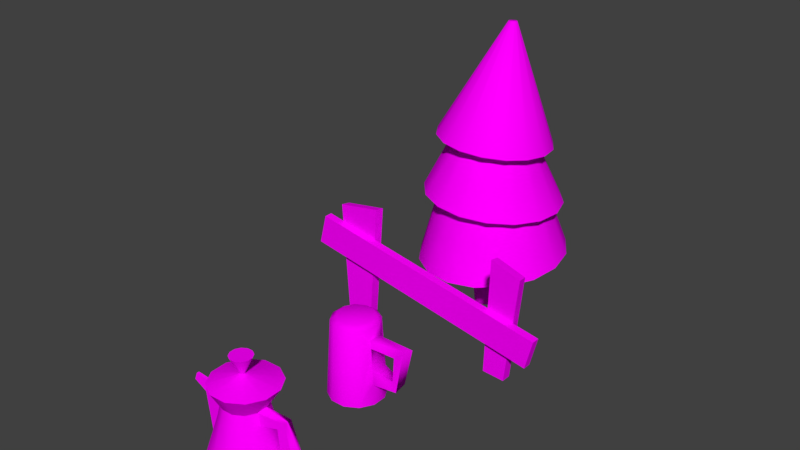 # Source: WifeCarryAssets.blend  (saved by Blender 2.78.0; exported with 4.5.12 LTS)
import bpy
from mathutils import Matrix  # noqa: F401  (used for matrix-valued properties, if any)

bpy.ops.wm.read_factory_settings(use_empty=True)
scene = bpy.context.scene
scene.name = 'Scene'

# ---- collections
col_collection_1 = bpy.data.collections.new('Collection 1'); scene.collection.children.link(col_collection_1)

# ---- images (referenced by path relative to the original .blend; pixels are not part of the script)
import os
ASSET_DIR = os.environ.get("B2B_ASSET_DIR", "")  # directory of the original .blend (textures are referenced by path, not embedded)
HERE = os.path.dirname(os.path.abspath(__file__))  # packed textures are extracted next to this script under _unpacked/

def load_image(name, relpath, width, height, colorspace="sRGB"):
    """Load a texture the original file referenced (path relative to the .blend, or extracted next to this script)."""
    p = next((c for c in (os.path.join(HERE, relpath), os.path.join(ASSET_DIR, relpath)) if relpath and os.path.exists(c)), "")
    if p:
        img = bpy.data.images.load(p, check_existing=True)
        img.name = name
    else:  # same state as the original file: an image datablock whose file is absent (Cycles renders it pink)
        img = bpy.data.images.new(name, width, height)
        img.source = "FILE"
        img.filepath = "//" + (relpath or name)
    img.colorspace_settings.name = colorspace
    return img
img_wifecarry_assets_diffuse = load_image('WifeCarry_assets_diffuse', 'WifeCarry_assets_diffuse3.png', 1024, 1024, 'sRGB')

# ---- materials (node trees are filled in below, after node groups)
mat_material_002 = bpy.data.materials.new('Material.002')
mat_material_002.alpha_threshold = 0.0
mat_material_002.roughness = 0.5
mat_material_003 = bpy.data.materials.new('Material.003')
mat_material_003.alpha_threshold = 0.0
mat_material_003.roughness = 0.5
mat_material_001 = bpy.data.materials.new('Material.001')
mat_material_001.alpha_threshold = 0.0
mat_material_001.roughness = 0.5

# ---- node groups
ng_auto_smooth = bpy.data.node_groups.new('Auto Smooth', 'GeometryNodeTree')
_s = ng_auto_smooth.interface.new_socket(name='Geometry', in_out='OUTPUT', socket_type='NodeSocketGeometry')
_s = ng_auto_smooth.interface.new_socket(name='Geometry', in_out='INPUT', socket_type='NodeSocketGeometry')
_s = ng_auto_smooth.interface.new_socket(name='Angle', in_out='INPUT', socket_type='NodeSocketFloat')
_s.subtype = 'ANGLE'
_s.min_value = 0.0
_s.max_value = 3.142
ng_auto_smooth.is_modifier = True
_N = ng_auto_smooth.nodes; _L = ng_auto_smooth.links
n0 = _N.new('NodeGroupOutput'); n0.name = 'Group Output'; n0.location = (480, -100)
n1 = _N.new('NodeGroupInput'); n1.name = 'Group Input'; n1.location = (-420, -300)
n2 = _N.new('NodeGroupInput'); n2.name = 'Group Input.001'; n2.location = (-60, -100)
n3 = _N.new('GeometryNodeSetShadeSmooth'); n3.name = 'Set Shade Smooth'; n3.location = (120, -100)
n3.domain = 'EDGE'
n4 = _N.new('GeometryNodeSetShadeSmooth'); n4.name = 'Set Shade Smooth.001'; n4.location = (300, -100)
n5 = _N.new('GeometryNodeInputMeshEdgeAngle'); n5.name = 'Edge Angle'; n5.location = (-420, -220)
n6 = _N.new('GeometryNodeInputEdgeSmooth'); n6.name = 'Is Edge Smooth'; n6.location = (-60, -160)
n7 = _N.new('GeometryNodeInputShadeSmooth'); n7.name = 'Is Face Smooth'; n7.location = (-240, -340)
n8 = _N.new('FunctionNodeBooleanMath'); n8.name = 'Boolean Math'; n8.location = (-60, -220)
n9 = _N.new('FunctionNodeCompare'); n9.name = 'Compare'; n9.location = (-240, -180)
n9.operation = 'LESS_EQUAL'
_L.new(n5.outputs[0], n9.inputs[0])
_L.new(n4.outputs[0], n0.inputs[0])
_L.new(n1.outputs[1], n9.inputs[1])
_L.new(n9.outputs[0], n8.inputs[0])
_L.new(n7.outputs[0], n8.inputs[1])
_L.new(n2.outputs[0], n3.inputs[0])
_L.new(n6.outputs[0], n3.inputs[1])
_L.new(n3.outputs[0], n4.inputs[0])
_L.new(n8.outputs[0], n3.inputs[2])
n0.is_active_output = True

# ---- material node trees
mat_material_002.use_nodes = True; mat_material_002.node_tree.nodes.clear()
_N = mat_material_002.node_tree.nodes; _L = mat_material_002.node_tree.links
n0 = _N.new('ShaderNodeOutputMaterial'); n0.name = 'Material Output'; n0.location = (300, 300)
n1 = _N.new('ShaderNodeBsdfDiffuse'); n1.name = 'Diffuse BSDF'; n1.location = (10, 300)
n2 = _N.new('ShaderNodeTexImage'); n2.name = 'Image Texture'; n2.location = (-180, 300)
n2.width = 140
n2.image = img_wifecarry_assets_diffuse
_L.new(n1.outputs[0], n0.inputs[0])
_L.new(n2.outputs[0], n1.inputs[0])
n0.is_active_output = True
mat_material_003.use_nodes = True; mat_material_003.node_tree.nodes.clear()
_N = mat_material_003.node_tree.nodes; _L = mat_material_003.node_tree.links
n0 = _N.new('ShaderNodeOutputMaterial'); n0.name = 'Material Output'; n0.location = (300, 300)
n1 = _N.new('ShaderNodeBsdfDiffuse'); n1.name = 'Diffuse BSDF'; n1.location = (10, 300)
n2 = _N.new('ShaderNodeTexImage'); n2.name = 'Image Texture'; n2.location = (-180, 300)
n2.width = 140
n2.image = img_wifecarry_assets_diffuse
_L.new(n1.outputs[0], n0.inputs[0])
_L.new(n2.outputs[0], n1.inputs[0])
n0.is_active_output = True

# ---- world
world_world = bpy.data.worlds.new('World'); scene.world = world_world
world_world.color = (0.05088, 0.05088, 0.05088)
world_world.use_sun_shadow = False
world_world.sun_shadow_jitter_overblur = 0.0
world_world.cycles.sampling_method = 'MANUAL'

# ---- meshes
me_cylinder_001 = bpy.data.meshes.new('Cylinder.001')
me_cylinder_001.from_pydata([(0.22, -0.3339, 0.802), (0.454, 0.09912, 0.802), (0.4591, -0.08098, 0.802), (0.2011, 0.3383, 0.802), (0.3596, 0.2526, 0.802), (0.3734, -0.2395, 0.802), (0.03985, -0.3389, 0.802), (0.02105, 0.3332, 0.802), (-0.1186, -0.2532, 0.802), (-0.213, -0.09978, 0.802), (0.03223, 0.2957, 0.9751), (-0.05543, 0.5897, -0.01782), (-0.104, 0.2119, 0.9751), (-0.3269, 0.4227, -0.01782), (-0.18, 0.07124, 0.9751), (-0.4785, 0.1423, -0.01782), (-0.1755, -0.0886, 0.9751), (-0.4696, -0.1763, -0.01782), (-0.09173, -0.2248, 0.9751), (-0.3025, -0.4477, -0.01782), (0.04893, -0.3008, 0.9751), (-0.02216, -0.5993, -0.01782), (0.2088, -0.2964, 0.9751), (0.2964, -0.5904, -0.01782), (0.345, -0.2126, 0.9751), (0.5679, -0.4234, -0.01782), (0.421, -0.07191, 0.9751), (0.7195, -0.143, -0.01782), (0.4165, 0.08793, 0.9751), (0.7105, 0.1756, -0.01782), (0.3327, 0.2241, 0.9751), (0.5435, 0.4471, -0.01782), (0.1921, 0.3002, 0.9751), (0.2632, 0.5986, -0.01782), (-0.2181, 0.08031, 0.802), (-0.1324, 0.2388, 0.802), (-0.2454, 0.3456, 0.3259), (-0.3693, 0.1163, 0.3259), (-0.362, -0.1442, 0.3259), (-0.2254, -0.3662, 0.3259), (-0.02337, 0.4822, 0.3259), (0.003834, -0.4901, 0.3259), (0.4864, -0.3463, 0.3259), (0.4664, 0.3655, 0.3259), (0.6103, -0.117, 0.3259), (0.6016, 0.1511, 0.3228), (0.2644, -0.4829, 0.3259), (0.2372, 0.4895, 0.3259), (0.7274, 0.08531, 0.8534), (0.7314, -0.05458, 0.8693), (0.8385, -0.03402, 0.9837), (0.8265, 0.09584, 0.9809), (0.9909, 0.1251, 0.402), (1.001, -0.05192, 0.3916), (0.8135, -0.07679, 0.3677), (0.8061, 0.1232, 0.4028), (-0.5385, -0.04198, 1.024), (-0.5396, -0.001868, 1.024), (-0.5594, 0.006155, 0.8395), (-0.5578, -0.05187, 0.8395), (0.01098, 0.4741, 1.287), (-0.205, 0.3412, 1.287), (-0.3185, -0.1354, 1.287), (-0.1856, -0.3514, 1.287), (0.03746, -0.472, 1.287), (-0.3256, 0.1181, 1.287), (0.2645, 0.4812, 1.287), (0.291, -0.4649, 1.287), (0.507, -0.332, 1.287), (0.6276, -0.1089, 1.287), (0.6205, 0.1446, 1.287), (0.4876, 0.3606, 1.287), (0.1425, -0.005311, 1.424), (0.1284, -0.01396, 1.424), (0.121, -0.04496, 1.424), (0.1297, -0.05901, 1.424), (0.1442, -0.06686, 1.424), (0.1206, -0.02847, 1.424), (0.159, -0.004849, 1.424), (0.1607, -0.0664, 1.424), (0.1747, -0.05775, 1.424), (0.1826, -0.04324, 1.424), (0.1821, -0.02675, 1.424), (0.1735, -0.0127, 1.424), (0.1057, 0.1179, 1.686), (0.03498, 0.07439, 1.686), (-0.0022, -0.0817, 1.686), (0.04133, -0.1524, 1.686), (0.1144, -0.1919, 1.686), (-0.004523, 0.001324, 1.686), (0.1887, 0.1202, 1.686), (0.1974, -0.1896, 1.686), (0.2682, -0.1461, 1.686), (0.3077, -0.07303, 1.686), (0.3053, 0.009994, 1.686), (0.2618, 0.08074, 1.686), (-0.6947, -0.06306, 1.067), (-0.6957, -0.02591, 1.067), (-0.7269, -0.01848, 0.9684), (-0.7254, -0.07222, 0.9684)], [], [(33, 25, 13), (7, 10, 32, 3), (6, 20, 18, 8), (43, 4, 1, 45), (45, 1, 2, 44), (39, 8, 9, 38), (24, 26, 69, 68), (47, 3, 4, 43), (8, 18, 16, 9), (37, 34, 35, 36), (36, 35, 7, 40), (44, 2, 5, 42), (5, 24, 22, 0), (0, 22, 20, 6), (9, 16, 14, 34), (34, 14, 12, 35), (35, 12, 10, 7), (41, 6, 8, 39), (2, 26, 24, 5), (40, 7, 3, 47), (42, 5, 0, 46), (46, 0, 6, 41), (3, 32, 30, 4), (4, 30, 28, 1), (45, 44, 54, 55), (38, 9, 56, 59), (17, 38, 37, 15), (23, 46, 41, 21), (25, 42, 46, 23), (11, 40, 47, 33), (21, 41, 39, 19), (27, 44, 42, 25), (13, 36, 40, 11), (15, 37, 36, 13), (33, 47, 43, 31), (19, 39, 38, 17), (28, 26, 50, 51), (31, 43, 45, 29), (48, 49, 50, 51), (50, 53, 52, 51), (44, 27, 53, 54), (26, 2, 49, 50), (54, 49, 48, 55), (2, 1, 48, 49), (27, 29, 52, 53), (29, 45, 55, 52), (51, 52, 55, 48), (49, 54, 53, 50), (58, 59, 99, 98), (9, 34, 57, 56), (34, 37, 58, 57), (37, 38, 59, 58), (67, 68, 80, 79), (20, 22, 67, 64), (16, 18, 63, 62), (32, 10, 60, 66), (30, 32, 66, 71), (22, 24, 68, 67), (10, 12, 61, 60), (18, 20, 64, 63), (12, 14, 65, 61), (28, 30, 71, 70), (14, 16, 62, 65), (26, 28, 70, 69), (83, 78, 90, 95), (65, 62, 74, 77), (64, 67, 79, 76), (60, 61, 73, 72), (69, 70, 82, 81), (66, 60, 72, 78), (68, 69, 81, 80), (62, 63, 75, 74), (70, 71, 83, 82), (61, 65, 77, 73), (63, 64, 76, 75), (71, 66, 78, 83), (89, 93, 95), (79, 80, 92, 91), (77, 74, 86, 89), (76, 79, 91, 88), (72, 73, 85, 84), (81, 82, 94, 93), (78, 72, 84, 90), (80, 81, 93, 92), (74, 75, 87, 86), (82, 83, 95, 94), (73, 77, 89, 85), (75, 76, 88, 87), (95, 90, 84), (84, 85, 89), (89, 86, 87), (87, 88, 89), (91, 92, 93), (93, 94, 95), (95, 84, 89), (89, 88, 91), (91, 93, 89), (17, 15, 13), (13, 11, 33), (33, 31, 29), (29, 27, 33), (25, 23, 17), (21, 19, 17), (17, 13, 25), (33, 27, 25), (23, 21, 17), (1, 28, 51, 48), (99, 96, 97, 98), (57, 58, 98, 97), (59, 56, 96, 99), (56, 57, 97, 96)])
me_cylinder_001.polygons.foreach_set('use_smooth', [True] * 111)
_k = set([(1, 28), (1, 48), (2, 26), (2, 49), (10, 12), (10, 32), (11, 13), (11, 33), (12, 14), (13, 15), (14, 16), (15, 17), (16, 18), (17, 19), (18, 20), (19, 21), (20, 22), (21, 23), (22, 24), (23, 25), (24, 26), (25, 27), (25, 33), (26, 28), (26, 50), (27, 44), (27, 53), (28, 30), (28, 51), (29, 31), (29, 45), (29, 52), (30, 32), (31, 33), (34, 57), (37, 58), (38, 59), (44, 54), (45, 55), (48, 55), (49, 54), (50, 53), (51, 52), (56, 59), (57, 58), (60, 61), (60, 66), (61, 65), (62, 63), (62, 65), (63, 64), (64, 67), (66, 71), (67, 68), (68, 69), (69, 70), (70, 71), (72, 73), (72, 78), (73, 77), (74, 75), (74, 77), (75, 76), (76, 79), (78, 83), (79, 80), (80, 81), (81, 82), (82, 83), (84, 85), (84, 89), (84, 90), (84, 95), (85, 89), (86, 87), (86, 89), (87, 88), (87, 89), (88, 89), (88, 91), (89, 91), (89, 93), (89, 95), (90, 95), (91, 92), (91, 93), (92, 93), (93, 94), (93, 95), (94, 95), (96, 99), (97, 98)])
me_cylinder_001.attributes.new('sharp_edge', 'BOOLEAN', 'EDGE').data.foreach_set('value', [ (min(e.vertices), max(e.vertices)) in _k for e in me_cylinder_001.edges])
_uv = me_cylinder_001.uv_layers.new(name='UVMap')
_uv.uv.foreach_set('vector', [0.8067, 0.5532, 0.8872, 0.5748, 0.7942, 0.5998, 0.7243, 0.6018, 0.7083, 0.5994, 0.7107, 0.5844, 0.7268, 0.5866, 0.7465, 0.4925, 0.7467, 0.5086, 0.732, 0.508, 0.7315, 0.493, 0.7677, 0.571, 0.7286, 0.5716, 0.7293, 0.5578, 0.7655, 0.5522, 0.952, 0.4807, 0.9479, 0.5197, 0.9338, 0.5193, 0.9317, 0.4802, 0.7249, 0.4544, 0.7315, 0.493, 0.7177, 0.4945, 0.7066, 0.4595, 0.7768, 0.5093, 0.7899, 0.5089, 0.8009, 0.5366, 0.7812, 0.5406, 0.7673, 0.5904, 0.7268, 0.5866, 0.7286, 0.5716, 0.7677, 0.571, 0.7315, 0.493, 0.732, 0.508, 0.7188, 0.5071, 0.7177, 0.4945, 0.7514, 0.6476, 0.7171, 0.6304, 0.7211, 0.6166, 0.7593, 0.6292, 0.7593, 0.6292, 0.7211, 0.6166, 0.7243, 0.6018, 0.7645, 0.6099, 0.8035, 0.4589, 0.7916, 0.4957, 0.7773, 0.4938, 0.784, 0.4539, 0.7773, 0.4938, 0.7768, 0.5093, 0.7619, 0.5091, 0.762, 0.4928, 0.762, 0.4928, 0.7619, 0.5091, 0.7467, 0.5086, 0.7465, 0.4925, 0.9261, 0.5663, 0.9253, 0.5802, 0.9128, 0.5802, 0.912, 0.5663, 0.7171, 0.6304, 0.7045, 0.6267, 0.7061, 0.6138, 0.7211, 0.6166, 0.7211, 0.6166, 0.7061, 0.6138, 0.7083, 0.5994, 0.7243, 0.6018, 0.7442, 0.4518, 0.7465, 0.4925, 0.7315, 0.493, 0.7249, 0.4544, 0.7916, 0.4957, 0.7899, 0.5089, 0.7768, 0.5093, 0.7773, 0.4938, 0.7645, 0.6099, 0.7243, 0.6018, 0.7268, 0.5866, 0.7673, 0.5904, 0.784, 0.4539, 0.7773, 0.4938, 0.762, 0.4928, 0.764, 0.4516, 0.764, 0.4516, 0.762, 0.4928, 0.7465, 0.4925, 0.7442, 0.4518, 0.7268, 0.5866, 0.7107, 0.5844, 0.7136, 0.5698, 0.7286, 0.5716, 0.7286, 0.5716, 0.7136, 0.5698, 0.7168, 0.5568, 0.7293, 0.5578, 0.952, 0.4807, 0.9317, 0.4802, 0.9348, 0.464, 0.9503, 0.4647, 0.7066, 0.4595, 0.7177, 0.4945, 0.6807, 0.5161, 0.6782, 0.5083, 0.9315, 0.4243, 0.9292, 0.4525, 0.9088, 0.4525, 0.9066, 0.4243, 0.7653, 0.4243, 0.764, 0.4516, 0.7442, 0.4518, 0.7419, 0.425, 0.789, 0.4268, 0.784, 0.4539, 0.764, 0.4516, 0.7653, 0.4243, 0.7912, 0.6153, 0.7645, 0.6099, 0.7673, 0.5904, 0.7941, 0.5922, 0.7419, 0.425, 0.7442, 0.4518, 0.7249, 0.4544, 0.7192, 0.4286, 0.8125, 0.4329, 0.8035, 0.4589, 0.784, 0.4539, 0.789, 0.4268, 0.7851, 0.6382, 0.7593, 0.6292, 0.7645, 0.6099, 0.7912, 0.6153, 0.7756, 0.6604, 0.7514, 0.6476, 0.7593, 0.6292, 0.7851, 0.6382, 0.7941, 0.5922, 0.7673, 0.5904, 0.7677, 0.571, 0.794, 0.5692, 0.7192, 0.4286, 0.7249, 0.4544, 0.7066, 0.4595, 0.6973, 0.4352, 0.8201, 0.6465, 0.8193, 0.634, 0.8521, 0.634, 0.8521, 0.6442, 0.794, 0.5692, 0.7677, 0.571, 0.7655, 0.5522, 0.7908, 0.5467, 0.8873, 0.5258, 0.8754, 0.5258, 0.8758, 0.5382, 0.886, 0.5385, 0.8041, 0.7209, 0.8007, 0.673, 0.8146, 0.6734, 0.8143, 0.7205, 0.9377, 0.6316, 0.952, 0.6072, 0.9666, 0.6439, 0.9525, 0.6388, 0.8432, 0.5257, 0.8432, 0.5118, 0.8652, 0.5125, 0.8754, 0.5195, 0.9348, 0.464, 0.9379, 0.4243, 0.9497, 0.4259, 0.9503, 0.4647, 0.9338, 0.5193, 0.9479, 0.5197, 0.9466, 0.5414, 0.9347, 0.5414, 0.7942, 0.634, 0.8191, 0.634, 0.8146, 0.6734, 0.8007, 0.673, 0.9349, 0.6072, 0.9375, 0.6353, 0.9214, 0.6361, 0.9066, 0.6349, 0.9066, 0.6821, 0.9066, 0.6349, 0.9214, 0.6361, 0.9168, 0.6746, 0.9377, 0.6757, 0.9525, 0.6388, 0.9666, 0.6439, 0.9439, 0.6863, 0.9166, 0.5122, 0.9211, 0.5122, 0.9211, 0.5122, 0.9166, 0.5122, 0.9261, 0.5663, 0.912, 0.5663, 0.9173, 0.5209, 0.9204, 0.5209, 0.7171, 0.6304, 0.7514, 0.6476, 0.6965, 0.669, 0.6888, 0.6651, 0.9088, 0.4525, 0.9292, 0.4525, 0.9211, 0.5122, 0.9166, 0.5122, 0.8192, 0.456, 0.8312, 0.4358, 0.8585, 0.467, 0.8581, 0.4676, 0.7467, 0.5086, 0.7619, 0.5091, 0.7626, 0.5406, 0.7448, 0.5387, 0.7188, 0.5071, 0.732, 0.508, 0.7276, 0.5355, 0.7107, 0.5308, 0.7107, 0.5844, 0.7083, 0.5994, 0.6782, 0.5953, 0.6796, 0.5776, 0.7136, 0.5698, 0.7107, 0.5844, 0.6796, 0.5776, 0.6833, 0.5594, 0.7619, 0.5091, 0.7768, 0.5093, 0.7812, 0.5406, 0.7626, 0.5406, 0.7083, 0.5994, 0.7061, 0.6138, 0.6782, 0.6127, 0.6782, 0.5953, 0.732, 0.508, 0.7467, 0.5086, 0.7448, 0.5387, 0.7276, 0.5355, 0.7061, 0.6138, 0.7045, 0.6267, 0.6798, 0.6299, 0.6782, 0.6127, 0.7168, 0.5568, 0.7136, 0.5698, 0.6833, 0.5594, 0.6913, 0.5408, 0.9128, 0.5802, 0.9253, 0.5802, 0.9286, 0.607, 0.9088, 0.607, 0.7899, 0.5089, 0.8011, 0.5029, 0.8187, 0.5271, 0.8009, 0.5366, 0.8605, 0.467, 0.8608, 0.4676, 0.8599, 0.468, 0.8599, 0.4677, 0.8745, 0.5116, 0.8511, 0.5117, 0.8591, 0.4693, 0.8599, 0.4693, 0.8188, 0.4796, 0.8192, 0.456, 0.8581, 0.4676, 0.8581, 0.4683, 0.9064, 0.4798, 0.8948, 0.5, 0.8605, 0.469, 0.8609, 0.4683, 0.8516, 0.4243, 0.8749, 0.4245, 0.8599, 0.4666, 0.8592, 0.4666, 0.9064, 0.4566, 0.9064, 0.4798, 0.8609, 0.4683, 0.8608, 0.4676, 0.8312, 0.4358, 0.8516, 0.4243, 0.8592, 0.4666, 0.8585, 0.467, 0.8511, 0.5117, 0.8307, 0.5, 0.8585, 0.469, 0.8591, 0.4693, 0.8749, 0.4245, 0.895, 0.4364, 0.8605, 0.467, 0.8599, 0.4666, 0.8948, 0.5, 0.8745, 0.5116, 0.8599, 0.4693, 0.8605, 0.469, 0.8307, 0.5, 0.8188, 0.4796, 0.8581, 0.4683, 0.8585, 0.469, 0.895, 0.4364, 0.9064, 0.4566, 0.8608, 0.4676, 0.8605, 0.467, 0.8342, 0.5361, 0.8277, 0.5118, 0.8398, 0.5151, 0.8581, 0.4676, 0.8585, 0.467, 0.8593, 0.4676, 0.8591, 0.4678, 0.8599, 0.4693, 0.8591, 0.4693, 0.8593, 0.4684, 0.8595, 0.4684, 0.8581, 0.4683, 0.8581, 0.4676, 0.8591, 0.4678, 0.8591, 0.468, 0.8609, 0.4683, 0.8605, 0.469, 0.8597, 0.4684, 0.8599, 0.4682, 0.8592, 0.4666, 0.8599, 0.4666, 0.8597, 0.4676, 0.8595, 0.4675, 0.8608, 0.4676, 0.8609, 0.4683, 0.8599, 0.4682, 0.8599, 0.468, 0.8585, 0.467, 0.8592, 0.4666, 0.8595, 0.4675, 0.8593, 0.4676, 0.8591, 0.4693, 0.8585, 0.469, 0.8591, 0.4682, 0.8593, 0.4684, 0.8599, 0.4666, 0.8605, 0.467, 0.8599, 0.4677, 0.8597, 0.4676, 0.8605, 0.469, 0.8599, 0.4693, 0.8595, 0.4684, 0.8597, 0.4684, 0.8585, 0.469, 0.8581, 0.4683, 0.8591, 0.468, 0.8591, 0.4682, 0.8398, 0.5151, 0.8431, 0.5207, 0.8431, 0.5272, 0.8431, 0.5272, 0.8398, 0.5328, 0.8342, 0.5361, 0.8342, 0.5361, 0.8277, 0.5361, 0.8221, 0.5328, 0.8221, 0.5328, 0.8188, 0.5272, 0.8342, 0.5361, 0.8188, 0.5207, 0.8221, 0.5151, 0.8277, 0.5118, 0.8277, 0.5118, 0.8342, 0.5118, 0.8398, 0.5151, 0.8398, 0.5151, 0.8431, 0.5272, 0.8342, 0.5361, 0.8342, 0.5361, 0.8188, 0.5272, 0.8188, 0.5207, 0.8188, 0.5207, 0.8277, 0.5118, 0.8342, 0.5361, 0.8283, 0.6338, 0.8067, 0.6214, 0.7942, 0.5998, 0.7942, 0.5998, 0.7942, 0.5748, 0.8067, 0.5532, 0.8067, 0.5532, 0.8283, 0.5408, 0.8532, 0.5408, 0.8532, 0.5408, 0.8748, 0.5532, 0.8067, 0.5532, 0.8872, 0.5748, 0.8872, 0.5998, 0.8283, 0.6338, 0.8748, 0.6214, 0.8532, 0.6338, 0.8283, 0.6338, 0.8283, 0.6338, 0.7942, 0.5998, 0.8872, 0.5748, 0.8067, 0.5532, 0.8748, 0.5532, 0.8872, 0.5748, 0.8872, 0.5998, 0.8748, 0.6214, 0.8283, 0.6338, 0.846, 0.5395, 0.8432, 0.5258, 0.8753, 0.5258, 0.8673, 0.5357, 0.9211, 0.5122, 0.9204, 0.5209, 0.9173, 0.5209, 0.9166, 0.5122, 0.6888, 0.6651, 0.6965, 0.669, 0.6965, 0.669, 0.6888, 0.6651, 0.6782, 0.5083, 0.6807, 0.5161, 0.6807, 0.5161, 0.6782, 0.5083, 0.9204, 0.5209, 0.9173, 0.5209, 0.9173, 0.5209, 0.9204, 0.5209])
me_cylinder_001.materials.append(mat_material_002)
me_cylinder_001.use_remesh_preserve_volume = False
me_cylinder_001.use_remesh_preserve_attributes = False
me_cylinder_001.use_mirror_vertex_groups = False
me_cylinder_001.update()
me_cylinder = bpy.data.meshes.new('Cylinder')
me_cylinder.from_pydata([(0.003726, 0.7416, 0.01141), (0.04407, 0.5959, 2.534), (0.4741, 0.7455, 0.01141), (0.4362, 0.5991, 2.534), (0.8834, 0.5137, 0.01141), (0.7774, 0.4059, 2.534), (1.122, 0.1082, 0.01141), (0.9763, 0.06789, 2.534), (1.126, -0.3622, 0.01141), (0.9795, -0.3242, 2.534), (0.7863, -0.6655, 2.534), (0.4886, -1.01, 0.01141), (0.4483, -0.8643, 2.534), (0.01825, -1.014, 0.01141), (0.05617, -0.8676, 2.534), (-0.3911, -0.7821, 0.01141), (-0.285, -0.6743, 2.534), (-0.6296, -0.3767, 0.01141), (-0.4839, -0.3363, 2.534), (-0.6335, 0.09371, 0.01141), (-0.4872, 0.05579, 2.534), (-0.4017, 0.503, 0.01141), (-0.2939, 0.397, 2.534), (0.9658, -0.3192, 2.166), (0.9621, 0.06236, 2.15), (1.119, -0.392, 0.7098), (1.115, 0.1581, 0.7099), (1.077, -0.3809, 1.198), (1.075, 0.1471, 1.184), (0.9974, -0.3289, 1.886), (0.9973, 0.07372, 1.878), (2.134, -0.2582, 2.227), (2.171, 0.1006, 2.115), (1.737, -0.2671, 1.054), (1.9, -0.3094, 0.7543), (1.726, 0.02757, 1.015), (1.851, 0.1515, 0.7924), (1.848, -0.3324, 1.93), (1.865, 0.04734, 1.891), (0.8941, -0.7715, 0.01141), (0.6499, 0.2763, 2.662), (0.8011, 0.01939, 2.662), (0.8036, -0.2786, 2.662), (0.6567, -0.538, 2.662), (0.3998, -0.6891, 2.662), (0.1018, -0.6916, 2.662), (-0.3112, 0.01019, 2.662), (-0.1643, 0.2695, 2.662), (0.3906, 0.4232, 2.662), (0.09256, 0.4207, 2.662), (-0.1576, -0.5447, 2.662), (-0.3087, -0.2878, 2.662)], [], [(0, 1, 3, 2), (2, 3, 5, 4), (4, 26, 6), (6, 26, 25, 8), (8, 25, 39), (11, 12, 14, 13), (13, 14, 16, 15), (15, 16, 18, 17), (17, 18, 20, 19), (18, 16, 50, 51), (19, 20, 22, 21), (21, 22, 1, 0), (44, 42, 40, 46), (23, 24, 7, 9), (27, 25, 34, 33), (27, 28, 30, 29), (25, 26, 36, 34), (35, 33, 37, 38), (30, 24, 32, 38), (28, 27, 33, 35), (26, 28, 35, 36), (24, 23, 31, 32), (29, 30, 38, 37), (23, 29, 37, 31), (10, 23, 9), (10, 29, 23), (39, 25, 27), (39, 27, 29, 10), (39, 10, 12, 11), (26, 4, 28), (28, 4, 5, 30), (24, 5, 7), (30, 5, 24), (33, 34, 31, 37), (35, 38, 32, 36), (32, 31, 34, 36), (16, 14, 45, 50), (14, 12, 44, 45), (12, 10, 43, 44), (10, 9, 42, 43), (9, 7, 41, 42), (1, 22, 47, 49), (3, 1, 49, 48), (7, 5, 40, 41), (22, 20, 46, 47), (5, 3, 48, 40), (20, 18, 51, 46), (40, 48, 46), (49, 47, 46), (46, 51, 50), (50, 45, 46), (44, 43, 42), (42, 41, 40), (48, 49, 46), (46, 45, 44), (21, 0, 2), (2, 4, 6), (6, 8, 39), (39, 11, 6), (13, 15, 17), (17, 19, 21), (6, 11, 13), (13, 17, 21), (21, 2, 6, 13)])
me_cylinder.polygons.foreach_set('use_smooth', [True] * 64)
_k = set([(0, 2), (0, 21), (2, 4), (4, 6), (6, 8), (8, 39), (11, 13), (11, 39), (13, 15), (15, 17), (17, 19), (19, 21), (23, 31), (24, 32), (25, 34), (26, 36), (27, 29), (27, 33), (28, 35), (29, 37), (30, 38), (31, 34), (32, 36), (33, 37)])
me_cylinder.attributes.new('sharp_edge', 'BOOLEAN', 'EDGE').data.foreach_set('value', [ (min(e.vertices), max(e.vertices)) in _k for e in me_cylinder.edges])
_uv = me_cylinder.uv_layers.new(name='UVMap')
_uv.uv.foreach_set('vector', [0.4474, 0.3913, 0.5318, 0.3756, 0.5344, 0.3887, 0.4506, 0.4069, 0.4506, 0.4069, 0.5344, 0.3887, 0.5375, 0.4017, 0.4542, 0.4225, 0.4542, 0.4225, 0.4808, 0.4304, 0.4583, 0.4379, 0.5613, 0.2464, 0.563, 0.2701, 0.5443, 0.2701, 0.5454, 0.2464, 0.4398, 0.2641, 0.4633, 0.2661, 0.4391, 0.28, 0.4388, 0.296, 0.5246, 0.2962, 0.5248, 0.3095, 0.439, 0.312, 0.439, 0.312, 0.5248, 0.3095, 0.5253, 0.3228, 0.4397, 0.3279, 0.4397, 0.3279, 0.5253, 0.3228, 0.5263, 0.3361, 0.4409, 0.3438, 0.4409, 0.3438, 0.5263, 0.3361, 0.5278, 0.3493, 0.4426, 0.3597, 0.5838, 0.4442, 0.5709, 0.441, 0.5739, 0.4355, 0.5837, 0.4379, 0.4426, 0.3597, 0.5278, 0.3493, 0.5296, 0.3625, 0.4448, 0.3755, 0.4448, 0.3755, 0.5296, 0.3625, 0.5318, 0.3756, 0.4474, 0.3913, 0.564, 0.4189, 0.5733, 0.402, 0.5927, 0.4016, 0.5933, 0.4351, 0.5668, 0.3845, 0.579, 0.3804, 0.5828, 0.3929, 0.5701, 0.3965, 0.4801, 0.2673, 0.4633, 0.2661, 0.4642, 0.2396, 0.4745, 0.2449, 0.4724, 0.1823, 0.4822, 0.161, 0.5068, 0.2021, 0.4776, 0.1931, 0.5443, 0.2701, 0.563, 0.2701, 0.5625, 0.2952, 0.5468, 0.2966, 0.4454, 0.174, 0.4585, 0.185, 0.4664, 0.1993, 0.4565, 0.2176, 0.5196, 0.4205, 0.5284, 0.4179, 0.5326, 0.4586, 0.5238, 0.4493, 0.4822, 0.161, 0.4724, 0.1823, 0.4585, 0.185, 0.4454, 0.174, 0.4808, 0.4304, 0.4964, 0.4258, 0.495, 0.4479, 0.488, 0.4541, 0.579, 0.3804, 0.5668, 0.3845, 0.5557, 0.3464, 0.5674, 0.3411, 0.4776, 0.1931, 0.5068, 0.2021, 0.4565, 0.2176, 0.4664, 0.1993, 0.5131, 0.2689, 0.5036, 0.2683, 0.5036, 0.2397, 0.5132, 0.2294, 0.5248, 0.2829, 0.5131, 0.2689, 0.5256, 0.2696, 0.5248, 0.2829, 0.5036, 0.2683, 0.5131, 0.2689, 0.4391, 0.28, 0.4633, 0.2661, 0.4801, 0.2673, 0.4391, 0.28, 0.4801, 0.2673, 0.5036, 0.2683, 0.5248, 0.2829, 0.4391, 0.28, 0.5248, 0.2829, 0.5246, 0.2962, 0.4388, 0.296, 0.4808, 0.4304, 0.4542, 0.4225, 0.4964, 0.4258, 0.4964, 0.4258, 0.4542, 0.4225, 0.5375, 0.4017, 0.5196, 0.4205, 0.5284, 0.4179, 0.5375, 0.4017, 0.5411, 0.4145, 0.5196, 0.4205, 0.5375, 0.4017, 0.5284, 0.4179, 0.4745, 0.2449, 0.4642, 0.2396, 0.5132, 0.2294, 0.5036, 0.2397, 0.495, 0.4479, 0.5238, 0.4493, 0.5326, 0.4586, 0.488, 0.4541, 0.5674, 0.3411, 0.5557, 0.3464, 0.5468, 0.2966, 0.5625, 0.2952, 0.5709, 0.441, 0.5613, 0.4318, 0.5667, 0.4285, 0.5739, 0.4355, 0.5613, 0.4318, 0.5576, 0.419, 0.564, 0.4189, 0.5667, 0.4285, 0.5576, 0.419, 0.5608, 0.4061, 0.5664, 0.4092, 0.564, 0.4189, 0.5608, 0.4061, 0.5701, 0.3965, 0.5733, 0.402, 0.5664, 0.4092, 0.5701, 0.3965, 0.5828, 0.3929, 0.583, 0.3992, 0.5733, 0.402, 0.609, 0.4181, 0.6058, 0.431, 0.6003, 0.4279, 0.6027, 0.4182, 0.6053, 0.4053, 0.609, 0.4181, 0.6027, 0.4182, 0.5999, 0.4086, 0.5828, 0.3929, 0.5957, 0.3961, 0.5927, 0.4016, 0.583, 0.3992, 0.6058, 0.431, 0.5966, 0.4405, 0.5933, 0.4351, 0.6003, 0.4279, 0.5957, 0.3961, 0.6053, 0.4053, 0.5999, 0.4086, 0.5927, 0.4016, 0.5966, 0.4405, 0.5838, 0.4442, 0.5837, 0.4379, 0.5933, 0.4351, 0.5927, 0.4016, 0.5999, 0.4086, 0.5933, 0.4351, 0.6027, 0.4182, 0.6003, 0.4279, 0.5933, 0.4351, 0.5933, 0.4351, 0.5837, 0.4379, 0.5739, 0.4355, 0.5739, 0.4355, 0.5667, 0.4285, 0.5933, 0.4351, 0.564, 0.4189, 0.5664, 0.4092, 0.5733, 0.402, 0.5733, 0.402, 0.583, 0.3992, 0.5927, 0.4016, 0.5999, 0.4086, 0.6027, 0.4182, 0.5933, 0.4351, 0.5933, 0.4351, 0.5667, 0.4285, 0.564, 0.4189, 0.5752, 0.1949, 0.5831, 0.2087, 0.5831, 0.2247, 0.5831, 0.2247, 0.5751, 0.2385, 0.5613, 0.2464, 0.5613, 0.2464, 0.5454, 0.2464, 0.5316, 0.2384, 0.5316, 0.2384, 0.5236, 0.2246, 0.5613, 0.2464, 0.5236, 0.2086, 0.5316, 0.1948, 0.5454, 0.1869, 0.5454, 0.1869, 0.5614, 0.1869, 0.5752, 0.1949, 0.5613, 0.2464, 0.5236, 0.2246, 0.5236, 0.2086, 0.5236, 0.2086, 0.5454, 0.1869, 0.5752, 0.1949, 0.5752, 0.1949, 0.5831, 0.2247, 0.5613, 0.2464, 0.5236, 0.2086])
me_cylinder.materials.append(mat_material_003)
me_cylinder.use_remesh_preserve_volume = False
me_cylinder.use_remesh_preserve_attributes = False
me_cylinder.use_mirror_vertex_groups = False
me_cylinder.update()
me_cube_001 = bpy.data.meshes.new('Cube.001')
me_cube_001.from_pydata([(1.23, -0.02926, 0.05267), (1.296, -0.02926, 1.893), (1.23, 0.1234, 0.05267), (1.296, 0.1234, 1.863), (1.581, -0.02926, 0.03276), (1.774, -0.02926, 1.74), (1.581, 0.1234, 0.03276), (1.755, 0.1223, 1.719), (-1.325, -0.02796, 0.03275), (-1.445, -0.02703, 1.873), (-1.325, 0.1249, 0.03939), (-1.445, 0.1256, 1.843), (-0.9078, -0.02926, 0.01285), (-0.7751, -0.02276, 1.986), (-0.9078, 0.1234, 0.01285), (-0.7751, 0.1299, 1.956), (-1.706, -0.122, 1.627), (2.105, -0.1345, 0.948), (-1.706, 0.003389, 1.627), (2.106, -0.009092, 0.9478), (-1.823, -0.1225, 1.157), (1.988, -0.1349, 0.4777), (-1.823, 0.00294, 1.157), (1.988, -0.009541, 0.4775), (-1.426, 0.002472, 1.577), (-1.426, -0.02718, 1.577), (-1.393, 0.001534, 1.08), (-1.393, -0.02743, 1.08), (-0.81, -0.02447, 1.467), (-0.8426, -0.02607, 0.9821), (-0.81, 0.000456, 1.467), (-0.8426, -0.0002697, 0.9821), (1.693, -0.007739, 1.021), (1.638, -0.008394, 0.5399), (1.693, -0.02926, 1.021), (1.638, -0.02926, 0.5399), (1.268, -0.02926, 1.097), (1.268, -0.006348, 1.097), (1.25, -0.007123, 0.6091), (1.25, -0.02926, 0.6091)], [], [(6, 7, 32), (35, 39, 0, 4), (10, 8, 27, 26), (19, 32, 34, 17), (15, 13, 28, 30), (17, 21, 23, 19), (1, 5, 7, 3), (21, 17, 16, 20), (9, 11, 24, 25), (31, 30, 37, 38), (37, 36, 1, 3), (37, 3, 2), (11, 26, 24), (4, 6, 33, 35), (18, 16, 25, 24), (38, 39, 29, 31), (14, 12, 8, 10), (17, 36, 28), (20, 16, 18, 22), (15, 30, 31), (25, 28, 13, 9), (29, 39, 21), (2, 3, 7, 6), (24, 26, 22, 18), (33, 6, 32), (11, 15, 14, 10), (22, 26, 27, 20), (2, 38, 37), (11, 10, 26), (12, 14, 31, 29), (36, 34, 5, 1), (29, 27, 8, 12), (11, 9, 13, 15), (28, 25, 16), (16, 17, 28), (17, 34, 36), (32, 19, 23, 33), (14, 15, 31), (23, 21, 35, 33), (0, 39, 38, 2), (5, 34, 32, 7), (21, 20, 29), (36, 37, 30, 28), (20, 27, 29), (39, 35, 21), (4, 0, 2, 6)])
_uv = me_cube_001.uv_layers.new(name='UVMap')
_uv.uv.foreach_set('vector', [0.9259, 0.0305, 0.9259, 0.03049, 0.9259, 0.0305, 0.935, 0.2741, 0.9064, 0.2792, 0.9049, 0.2382, 0.9307, 0.2367, 0.6488, 0.05846, 0.653, 0.05754, 0.6581, 0.08658, 0.6573, 0.08672, 0.9362, 0.03518, 0.9286, 0.03183, 0.928, 0.03158, 0.9376, 0.03333, 0.6577, 0.1275, 0.6621, 0.1276, 0.6591, 0.1419, 0.6584, 0.1418, 0.9376, 0.03333, 0.9418, 0.04603, 0.9351, 0.04184, 0.9362, 0.03518, 0.9261, 0.03047, 0.9259, 0.03049, 0.9259, 0.03049, 0.9258, 0.03051, 0.9607, 0.2695, 0.9693, 0.3041, 0.6887, 0.3542, 0.6801, 0.3195, 0.662, 0.1086, 0.6576, 0.1085, 0.6597, 0.1005, 0.6605, 0.1004, 0.7535, 0.1325, 0.7559, 0.1682, 0.9089, 0.1409, 0.9076, 0.105, 0.9212, 0.03206, 0.9231, 0.03105, 0.9261, 0.03047, 0.9258, 0.03051, 0.9212, 0.03206, 0.9258, 0.03051, 0.9173, 0.03485, 0.6576, 0.1085, 0.6573, 0.08672, 0.6597, 0.1005, 0.9259, 0.0305, 0.9259, 0.0305, 0.9259, 0.0305, 0.9259, 0.0305, 0.8734, 0.01706, 0.874, 0.015, 0.8782, 0.01792, 0.8781, 0.0184, 0.9112, 0.03745, 0.9071, 0.04073, 0.7519, 0.03928, 0.7519, 0.03735, 0.6464, 0.04697, 0.6506, 0.04606, 0.653, 0.05754, 0.6488, 0.05846, 0.9376, 0.03333, 0.9231, 0.03105, 0.8885, 0.02096, 0.6809, 0.04602, 0.6464, 0.04585, 0.6464, 0.03691, 0.681, 0.03709, 0.6577, 0.1275, 0.6584, 0.1418, 0.6555, 0.1551, 0.7093, 0.3505, 0.7547, 0.3424, 0.7572, 0.3805, 0.7079, 0.3722, 0.7519, 0.03928, 0.9071, 0.04073, 0.9418, 0.04603, 0.9062, 0.06403, 0.911, 0.1973, 0.9448, 0.1868, 0.932, 0.06257, 0.7106, 0.1763, 0.713, 0.1397, 0.6814, 0.1453, 0.69, 0.18, 0.9259, 0.0305, 0.9259, 0.0305, 0.9259, 0.0305, 0.7092, 0.1959, 0.7585, 0.2042, 0.7487, 0.0611, 0.718, 0.06305, 0.681, 0.03709, 0.712, 0.03725, 0.712, 0.03931, 0.6809, 0.04602, 0.9173, 0.03485, 0.9112, 0.03745, 0.9212, 0.03206, 0.6576, 0.1085, 0.6488, 0.05846, 0.6573, 0.08672, 0.6506, 0.182, 0.6464, 0.1811, 0.6555, 0.1551, 0.6562, 0.1553, 0.9077, 0.3151, 0.939, 0.3095, 0.9449, 0.3625, 0.9098, 0.3737, 0.7523, 0.3066, 0.7117, 0.3139, 0.7167, 0.2367, 0.7475, 0.2353, 0.6576, 0.1085, 0.662, 0.1086, 0.6621, 0.1276, 0.6577, 0.1275, 0.8885, 0.02096, 0.8782, 0.01792, 0.874, 0.015, 0.874, 0.015, 0.9376, 0.03333, 0.8885, 0.02096, 0.9376, 0.03333, 0.928, 0.03158, 0.9231, 0.03105, 0.9402, 0.1354, 0.9706, 0.1299, 0.962, 0.09532, 0.9362, 0.09991, 0.6464, 0.1811, 0.6577, 0.1275, 0.6555, 0.1551, 0.9351, 0.04184, 0.9418, 0.04603, 0.9219, 0.04528, 0.9238, 0.04533, 0.9172, 0.03498, 0.9071, 0.04073, 0.9112, 0.03745, 0.9173, 0.03485, 0.9259, 0.03049, 0.9259, 0.0305, 0.9259, 0.0305, 0.9259, 0.03049, 0.9418, 0.04603, 0.6809, 0.04602, 0.7519, 0.03928, 0.9231, 0.03105, 0.9212, 0.03206, 0.8883, 0.02134, 0.8885, 0.02096, 0.6809, 0.04602, 0.712, 0.03931, 0.7519, 0.03928, 0.9071, 0.04073, 0.9219, 0.04528, 0.9418, 0.04603, 0.9224, 0.03687, 0.9172, 0.03498, 0.9173, 0.03485, 0.9217, 0.03597])
me_cube_001.materials.append(mat_material_002)
me_cube_001.use_remesh_preserve_volume = False
me_cube_001.use_remesh_preserve_attributes = False
me_cube_001.use_mirror_vertex_groups = False
me_cube_001.update()
me_cone = bpy.data.meshes.new('Cone')
me_cone.from_pydata([(0.2424, -0.4665, 2.058), (0.07301, -0.5241, 2.058), (-0.1056, -0.5124, 2.058), (-0.2661, -0.4333, 2.058), (-0.3841, -0.2988, 2.058), (-0.4417, -0.1293, 2.058), (-0.43, 0.04924, 2.058), (-0.3509, 0.2098, 2.058), (-0.2164, 0.3278, 2.058), (-0.04696, 0.3854, 2.058), (0.1316, 0.3737, 2.058), (0.2921, 0.2946, 2.058), (0.4102, 0.1601, 2.058), (0.4677, -0.009363, 2.058), (0.4561, -0.1879, 2.058), (0.377, -0.3485, 2.058), (0.5737, -0.9774, 0.8094), (0.1761, -1.113, 0.8399), (-0.2433, -1.085, 0.8642), (-0.6208, -0.8991, 0.8786), (-0.8988, -0.5829, 0.8807), (-1.035, -0.1847, 0.8705), (-1.009, 0.235, 0.8493), (-0.824, 0.6123, 0.8204), (-0.5088, 0.8896, 0.7882), (-0.1112, 1.025, 0.7577), (0.3082, 0.9973, 0.7334), (0.6857, 0.8113, 0.719), (0.9637, 0.4951, 0.7169), (1.1, 0.09686, 0.7272), (1.074, -0.3228, 0.7483), (0.8889, -0.7001, 0.7772), (0.01302, 0.6307, 1.253), (0.2809, 0.5774, 1.253), (0.508, 0.4256, 1.253), (0.6598, 0.1985, 1.253), (0.713, -0.06935, 1.253), (0.6598, -0.3372, 1.253), (0.508, -0.5643, 1.253), (0.2809, -0.7161, 1.253), (0.01302, -0.7694, 1.253), (-0.2549, -0.7161, 1.253), (-0.482, -0.5643, 1.253), (-0.6337, -0.3372, 1.253), (-0.687, -0.06935, 1.253), (-0.6337, 0.1985, 1.253), (-0.482, 0.4256, 1.253), (-0.2549, 0.5774, 1.253), (0.03561, 1.154, -0.09794), (0.4825, 1.063, -0.07755), (0.8615, 0.8087, -0.07479), (1.115, 0.4293, -0.09008), (1.204, -0.01725, -0.1211), (1.116, -0.4631, -0.1631), (0.8627, -0.8403, -0.2097), (0.4841, -1.091, -0.2538), (0.03732, -1.178, -0.2887), (-0.4096, -1.088, -0.3091), (-0.7886, -0.8331, -0.3119), (-1.042, -0.4537, -0.2966), (-1.131, -0.007138, -0.2656), (-1.043, 0.4387, -0.2236), (-0.7898, 0.8159, -0.177), (-0.4112, 1.067, -0.1328), (0.008424, 0.2227, 0.04827), (0.1235, 0.1998, 0.04901), (0.221, 0.1346, 0.04876), (0.2862, 0.03709, 0.04755), (0.3091, -0.07794, 0.04558), (0.2862, -0.193, 0.04314), (0.2211, -0.2905, 0.0406), (0.1235, -0.3556, 0.03835), (0.008484, -0.3785, 0.03673), (-0.1066, -0.3556, 0.03599), (-0.2041, -0.2904, 0.03624), (-0.2693, -0.1929, 0.03745), (-0.2922, -0.07788, 0.03942), (-0.2693, 0.03715, 0.04186), (-0.2041, 0.1347, 0.0444), (-0.1066, 0.1998, 0.04665), (0.008435, 0.1162, -1.078), (0.08274, 0.1014, -1.078), (0.1457, 0.05936, -1.078), (0.1878, -0.003633, -1.079), (0.2026, -0.07793, -1.08), (0.1879, -0.1522, -1.082), (0.1458, -0.2152, -1.083), (0.08278, -0.2573, -1.085), (0.008473, -0.2721, -1.086), (-0.06583, -0.2573, -1.086), (-0.1288, -0.2152, -1.086), (-0.1709, -0.1522, -1.085), (-0.1857, -0.07789, -1.084), (-0.1709, -0.003597, -1.082), (-0.1289, 0.05938, -1.081), (-0.06587, 0.1015, -1.079), (0.1503, 0.1565, 3.494), (0.1749, 0.1516, 3.494), (0.1958, 0.1376, 3.494), (0.2098, 0.1167, 3.494), (0.2147, 0.09211, 3.495), (0.2098, 0.0675, 3.496), (0.1958, 0.04663, 3.497), (0.175, 0.0327, 3.498), (0.1503, 0.02781, 3.498), (0.1257, 0.03271, 3.498), (0.1048, 0.04666, 3.498), (0.09087, 0.06753, 3.498), (0.08597, 0.09215, 3.497), (0.09086, 0.1168, 3.496), (0.1048, 0.1376, 3.495), (0.1257, 0.1516, 3.494), (0.01688, 0.841, 1.629), (0.3585, 0.7729, 1.613), (0.6488, 0.5796, 1.611), (0.8434, 0.2905, 1.624), (0.9128, -0.05034, 1.649), (0.8464, -0.3911, 1.682), (0.6543, -0.6798, 1.719), (0.3658, -0.8725, 1.754), (0.02468, -0.94, 1.781), (-0.317, -0.8719, 1.796), (-0.6072, -0.6786, 1.798), (-0.8019, -0.3895, 1.785), (-0.8713, -0.04864, 1.76), (-0.8049, 0.2921, 1.727), (-0.6128, 0.5808, 1.69), (-0.3242, 0.7736, 1.656)], [], [(14, 15, 31, 30), (7, 8, 24, 23), (0, 1, 17, 16), (15, 0, 16, 31), (8, 9, 25, 24), (1, 2, 18, 17), (9, 10, 26, 25), (2, 3, 19, 18), (10, 11, 27, 26), (3, 4, 20, 19), (11, 12, 28, 27), (4, 5, 21, 20), (12, 13, 29, 28), (5, 6, 22, 21), (13, 14, 30, 29), (6, 7, 23, 22), (34, 35, 51, 50), (42, 43, 59, 58), (35, 36, 52, 51), (43, 44, 60, 59), (36, 37, 53, 52), (44, 45, 61, 60), (37, 38, 54, 53), (45, 46, 62, 61), (38, 39, 55, 54), (46, 47, 63, 62), (39, 40, 56, 55), (32, 33, 49, 48), (47, 32, 48, 63), (40, 41, 57, 56), (33, 34, 50, 49), (41, 42, 58, 57), (76, 77, 93, 92), (69, 70, 86, 85), (77, 78, 94, 93), (70, 71, 87, 86), (78, 79, 95, 94), (71, 72, 88, 87), (64, 65, 81, 80), (79, 64, 80, 95), (72, 73, 89, 88), (65, 66, 82, 81), (73, 74, 90, 89), (66, 67, 83, 82), (74, 75, 91, 90), (67, 68, 84, 83), (75, 76, 92, 91), (68, 69, 85, 84), (106, 107, 123, 122), (99, 100, 116, 115), (107, 108, 124, 123), (100, 101, 117, 116), (108, 109, 125, 124), (101, 102, 118, 117), (109, 110, 126, 125), (102, 103, 119, 118), (110, 111, 127, 126), (103, 104, 120, 119), (96, 97, 113, 112), (111, 96, 112, 127), (104, 105, 121, 120), (97, 98, 114, 113), (105, 106, 122, 121), (98, 99, 115, 114), (96, 111, 110, 109, 108, 107, 106, 105, 104, 103, 102, 101, 100, 99, 98, 97)])
me_cone.polygons.foreach_set('use_smooth', [True] * 65)
me_cone.polygons.foreach_set('material_index', [1, 1, 1, 1, 1, 1, 1, 1, 1, 1, 1, 1, 1, 1, 1, 1, 1, 1, 1, 1, 1, 1, 1, 1, 1, 1, 1, 1, 1, 1, 1, 1, 1, 1, 1, 1, 1, 1, 1, 1, 1, 1, 1, 1, 1, 1, 1, 1, 1, 1, 1, 1, 1, 1, 1, 1, 1, 1, 1, 1, 1, 1, 1, 1, 1])
_k = {(0, 1): 0.00784, (1, 2): 0.00784, (2, 3): 0.00784, (3, 4): 0.00784, (4, 5): 0.00784, (5, 6): 0.00784, (6, 7): 0.00784, (7, 8): 0.00784, (8, 9): 0.00784, (9, 10): 0.00784, (10, 11): 0.00784, (11, 12): 0.00784, (12, 13): 0.00784, (13, 14): 0.00784, (14, 15): 0.00784, (0, 15): 0.00784, (16, 17): 0.00784, (17, 18): 0.00784, (18, 19): 0.00784, (19, 20): 0.00784, (20, 21): 0.00784, (21, 22): 0.00784, (22, 23): 0.00784, (23, 24): 0.00784, (24, 25): 0.00784, (25, 26): 0.00784, (26, 27): 0.00784, (27, 28): 0.00784, (28, 29): 0.00784, (29, 30): 0.00784, (30, 31): 0.00784, (16, 31): 0.00784, (15, 31): 0.00784, (14, 30): 0.00784, (8, 24): 0.00784, (7, 23): 0.00784, (1, 17): 0.00784, (0, 16): 0.00784, (9, 25): 0.00784, (2, 18): 0.00784, (10, 26): 0.00784, (3, 19): 0.00784, (11, 27): 0.00784, (4, 20): 0.00784, (12, 28): 0.00784, (5, 21): 0.00784, (13, 29): 0.00784, (6, 22): 0.00784, (32, 33): 0.00784, (33, 34): 0.00784, (34, 35): 0.00784, (35, 36): 0.00784, (36, 37): 0.00784, (37, 38): 0.00784, (38, 39): 0.00784, (39, 40): 0.00784, (40, 41): 0.00784, (41, 42): 0.00784, (42, 43): 0.00784, (43, 44): 0.00784, (44, 45): 0.00784, (45, 46): 0.00784, (46, 47): 0.00784, (32, 47): 0.00784, (48, 49): 0.00784, (49, 50): 0.00784, (50, 51): 0.00784, (51, 52): 0.00784, (52, 53): 0.00784, (53, 54): 0.00784, (54, 55): 0.00784, (55, 56): 0.00784, (56, 57): 0.00784, (57, 58): 0.00784, (58, 59): 0.00784, (59, 60): 0.00784, (60, 61): 0.00784, (61, 62): 0.00784, (62, 63): 0.00784, (48, 63): 0.00784, (35, 51): 0.00784, (34, 50): 0.00784, (43, 59): 0.00784, (42, 58): 0.00784, (36, 52): 0.00784, (44, 60): 0.00784, (37, 53): 0.00784, (45, 61): 0.00784, (38, 54): 0.00784, (46, 62): 0.00784, (39, 55): 0.00784, (47, 63): 0.00784, (40, 56): 0.00784, (33, 49): 0.00784, (32, 48): 0.00784, (41, 57): 0.00784, (64, 65): 0.00784, (65, 66): 0.00784, (66, 67): 0.00784, (67, 68): 0.00784, (68, 69): 0.00784, (69, 70): 0.00784, (70, 71): 0.00784, (71, 72): 0.00784, (72, 73): 0.00784, (73, 74): 0.00784, (74, 75): 0.00784, (75, 76): 0.00784, (76, 77): 0.00784, (77, 78): 0.00784, (78, 79): 0.00784, (64, 79): 0.00784, (80, 81): 0.00784, (81, 82): 0.00784, (82, 83): 0.00784, (83, 84): 0.00784, (84, 85): 0.00784, (85, 86): 0.00784, (86, 87): 0.00784, (87, 88): 0.00784, (88, 89): 0.00784, (89, 90): 0.00784, (90, 91): 0.00784, (91, 92): 0.00784, (92, 93): 0.00784, (93, 94): 0.00784, (94, 95): 0.00784, (80, 95): 0.00784, (77, 93): 0.00784, (76, 92): 0.00784, (70, 86): 0.00784, (69, 85): 0.00784, (78, 94): 0.00784, (71, 87): 0.00784, (79, 95): 0.00784, (72, 88): 0.00784, (65, 81): 0.00784, (64, 80): 0.00784, (73, 89): 0.00784, (66, 82): 0.00784, (74, 90): 0.00784, (67, 83): 0.00784, (75, 91): 0.00784, (68, 84): 0.00784, (96, 97): 0.00784, (97, 98): 0.00784, (98, 99): 0.00784, (99, 100): 0.00784, (100, 101): 0.00784, (101, 102): 0.00784, (102, 103): 0.00784, (103, 104): 0.00784, (104, 105): 0.00784, (105, 106): 0.00784, (106, 107): 0.00784, (107, 108): 0.00784, (108, 109): 0.00784, (109, 110): 0.00784, (110, 111): 0.00784, (96, 111): 0.00784, (112, 113): 0.00784, (113, 114): 0.00784, (114, 115): 0.00784, (115, 116): 0.00784, (116, 117): 0.00784, (117, 118): 0.00784, (118, 119): 0.00784, (119, 120): 0.00784, (120, 121): 0.00784, (121, 122): 0.00784, (122, 123): 0.00784, (123, 124): 0.00784, (124, 125): 0.00784, (125, 126): 0.00784, (126, 127): 0.00784, (112, 127): 0.00784, (106, 122): 0.00784, (107, 123): 0.00784, (99, 115): 0.00784, (100, 116): 0.00784, (108, 124): 0.00784, (101, 117): 0.00784, (109, 125): 0.00784, (102, 118): 0.00784, (110, 126): 0.00784, (103, 119): 0.00784, (111, 127): 0.00784, (104, 120): 0.00784, (96, 112): 0.00784, (97, 113): 0.00784, (105, 121): 0.00784, (98, 114): 0.00784}
me_cone.attributes.new('crease_edge', 'FLOAT', 'EDGE').data.foreach_set('value', [_k.get((min(e.vertices), max(e.vertices)), 0.0) for e in me_cone.edges])
_uv = me_cone.uv_layers.new(name='UVMap')
_uv.uv.foreach_set('vector', [0.05174, 0.1622, 0.02554, 0.1622, 0.02554, 0.01694, 0.04888, 0.01694, 0.1766, 0.1622, 0.1604, 0.1622, 0.1597, 0.01694, 0.1773, 0.01694, 0.3071, 0.1622, 0.2855, 0.1622, 0.2882, 0.01694, 0.3081, 0.01694, 0.3235, 0.1622, 0.3071, 0.1622, 0.3081, 0.01694, 0.3235, 0.01694, 0.1604, 0.1622, 0.144, 0.1622, 0.1421, 0.01694, 0.1597, 0.01694, 0.2855, 0.1622, 0.2648, 0.1622, 0.2687, 0.01694, 0.2882, 0.01694, 0.144, 0.1622, 0.1273, 0.1622, 0.1243, 0.01694, 0.1421, 0.01694, 0.2648, 0.1622, 0.2453, 0.1622, 0.2496, 0.01694, 0.2687, 0.01694, 0.1273, 0.1622, 0.11, 0.1622, 0.1061, 0.01694, 0.1243, 0.01694, 0.2453, 0.1622, 0.227, 0.1622, 0.2309, 0.01694, 0.2496, 0.01694, 0.11, 0.1622, 0.09176, 0.1622, 0.0875, 0.01694, 0.1061, 0.01694, 0.227, 0.1622, 0.2096, 0.1622, 0.2128, 0.01694, 0.2309, 0.01694, 0.09176, 0.1622, 0.07237, 0.1622, 0.06841, 0.01694, 0.0875, 0.01694, 0.2096, 0.1622, 0.1929, 0.1622, 0.1949, 0.01694, 0.2128, 0.01694, 0.07237, 0.1622, 0.05174, 0.1622, 0.04888, 0.01694, 0.06841, 0.01694, 0.1929, 0.1622, 0.1766, 0.1622, 0.1773, 0.01694, 0.1949, 0.01694, 0.2581, 0.1622, 0.2393, 0.1622, 0.2502, 0.01694, 0.2689, 0.01694, 0.1203, 0.1622, 0.1029, 0.1622, 0.09964, 0.01694, 0.1191, 0.01694, 0.2393, 0.1622, 0.2213, 0.1622, 0.2317, 0.01694, 0.2502, 0.01694, 0.1029, 0.1622, 0.08491, 0.1622, 0.08, 0.01694, 0.09964, 0.01694, 0.2213, 0.1622, 0.2039, 0.1622, 0.2132, 0.01694, 0.2317, 0.01694, 0.08491, 0.1622, 0.06618, 0.1622, 0.06028, 0.01694, 0.08, 0.01694, 0.2039, 0.1622, 0.187, 0.1622, 0.1947, 0.01694, 0.2132, 0.01694, 0.06618, 0.1622, 0.04673, 0.1622, 0.04057, 0.01694, 0.06028, 0.01694, 0.187, 0.1622, 0.1703, 0.1622, 0.1761, 0.01694, 0.1947, 0.01694, 0.04673, 0.1622, 0.02554, 0.1622, 0.02554, 0.01694, 0.04057, 0.01694, 0.1703, 0.1622, 0.1538, 0.1622, 0.1573, 0.01694, 0.1761, 0.01694, 0.2976, 0.1622, 0.2776, 0.1622, 0.2878, 0.01694, 0.307, 0.01694, 0.3235, 0.1622, 0.2976, 0.1622, 0.307, 0.01694, 0.3235, 0.01694, 0.1538, 0.1622, 0.1372, 0.1622, 0.1383, 0.01694, 0.1573, 0.01694, 0.2776, 0.1622, 0.2581, 0.1622, 0.2689, 0.01694, 0.2878, 0.01694, 0.1372, 0.1622, 0.1203, 0.1622, 0.1191, 0.01694, 0.1383, 0.01694, 0.3347, 0.213, 0.3347, 0.215, 0.3168, 0.2142, 0.3168, 0.2123, 0.3347, 0.2014, 0.3347, 0.203, 0.3168, 0.2033, 0.3168, 0.2018, 0.3347, 0.215, 0.3348, 0.2173, 0.3168, 0.2165, 0.3168, 0.2142, 0.3347, 0.203, 0.3347, 0.2046, 0.3168, 0.2047, 0.3168, 0.2033, 0.3348, 0.2173, 0.3348, 0.2198, 0.3168, 0.2194, 0.3168, 0.2165, 0.3347, 0.2046, 0.3346, 0.2062, 0.3167, 0.2062, 0.3168, 0.2047, 0.3348, 0.1906, 0.3348, 0.1932, 0.3169, 0.1938, 0.3169, 0.1907, 0.3348, 0.1879, 0.3348, 0.1906, 0.3169, 0.1907, 0.3168, 0.1874, 0.3346, 0.2062, 0.3346, 0.2078, 0.3167, 0.2076, 0.3167, 0.2062, 0.3348, 0.1932, 0.3348, 0.1956, 0.3169, 0.1964, 0.3169, 0.1938, 0.3346, 0.2078, 0.3346, 0.2094, 0.3167, 0.2091, 0.3167, 0.2076, 0.3348, 0.1956, 0.3348, 0.1977, 0.3168, 0.1984, 0.3169, 0.1964, 0.3346, 0.2094, 0.3347, 0.2111, 0.3167, 0.2106, 0.3167, 0.2091, 0.3348, 0.1977, 0.3348, 0.1996, 0.3168, 0.2002, 0.3168, 0.1984, 0.3347, 0.2111, 0.3347, 0.213, 0.3168, 0.2123, 0.3167, 0.2106, 0.3348, 0.1996, 0.3347, 0.2014, 0.3168, 0.2018, 0.3168, 0.2002, 0.1119, 0.3196, 0.0956, 0.3195, 0.08668, 0.172, 0.1047, 0.172, 0.2253, 0.319, 0.209, 0.3191, 0.2097, 0.172, 0.228, 0.172, 0.0956, 0.3195, 0.07926, 0.3194, 0.06818, 0.172, 0.08668, 0.172, 0.209, 0.3191, 0.1928, 0.3192, 0.1918, 0.172, 0.2097, 0.172, 0.07926, 0.3194, 0.06271, 0.3193, 0.04916, 0.172, 0.06818, 0.172, 0.1928, 0.3192, 0.1766, 0.3194, 0.1743, 0.172, 0.1918, 0.172, 0.06271, 0.3193, 0.04544, 0.3192, 0.02968, 0.172, 0.04916, 0.172, 0.1766, 0.3194, 0.1604, 0.3195, 0.157, 0.172, 0.1743, 0.172, 0.04544, 0.3192, 0.01494, 0.3191, 0.01494, 0.172, 0.02968, 0.172, 0.1604, 0.3195, 0.1443, 0.3195, 0.1398, 0.172, 0.157, 0.172, 0.2774, 0.319, 0.2585, 0.319, 0.2661, 0.172, 0.2858, 0.172, 0.3136, 0.3175, 0.2774, 0.319, 0.2858, 0.172, 0.3136, 0.172, 0.1443, 0.3195, 0.1281, 0.3196, 0.1224, 0.172, 0.1398, 0.172, 0.2585, 0.319, 0.2417, 0.319, 0.2468, 0.172, 0.2661, 0.172, 0.1281, 0.3196, 0.1119, 0.3196, 0.1047, 0.172, 0.1224, 0.172, 0.2417, 0.319, 0.2253, 0.319, 0.228, 0.172, 0.2468, 0.172, 0.2424, 0.3075, 0.2439, 0.3069, 0.2455, 0.3069, 0.247, 0.3075, 0.2481, 0.3087, 0.2487, 0.3101, 0.2487, 0.3117, 0.2481, 0.3132, 0.247, 0.3143, 0.2455, 0.3149, 0.2439, 0.3149, 0.2424, 0.3143, 0.2413, 0.3132, 0.2407, 0.3117, 0.2407, 0.3101, 0.2413, 0.3087])
me_cone.materials.append(mat_material_001)
me_cone.materials.append(mat_material_002)
me_cone.use_remesh_preserve_volume = False
me_cone.use_remesh_preserve_attributes = False
me_cone.use_mirror_vertex_groups = False
me_cone.update()

# ---- objects
ob_coffee = bpy.data.objects.new('Coffee', me_cylinder_001)
ob_beer = bpy.data.objects.new('beer', me_cylinder)
ob_fence01 = bpy.data.objects.new('fence01', me_cube_001)
ob_pinetree = bpy.data.objects.new('PineTree', me_cone)

# ---- transforms, parenting, visibility, modifiers, constraints
ob_coffee.location = (0.0, 2.642, 0.0)
ob_coffee.lineart.crease_threshold = 0.0
_m = ob_coffee.modifiers.new('Auto Smooth', 'NODES')
_m.node_group = ng_auto_smooth
_gi = [s.identifier for s in ng_auto_smooth.interface.items_tree if s.item_type == 'SOCKET' and s.in_out == 'INPUT']
_m[_gi[1]] = 0.5236  # Angle
ob_beer.location = (0.0, 4.768, 0.0)
ob_beer.scale = (0.4691, 0.4691, 0.4691)
ob_beer.lineart.crease_threshold = 0.0
ob_fence01.location = (0.0, 6.186, 0.0)
ob_fence01.lineart.crease_threshold = 0.0
ob_pinetree.location = (0.0, 8.022, 1.053)
ob_pinetree.lineart.crease_threshold = 0.0

# ---- collection membership
col_collection_1.objects.link(ob_coffee)
col_collection_1.objects.link(ob_beer)
col_collection_1.objects.link(ob_fence01)
col_collection_1.objects.link(ob_pinetree)

# ---- scene / render settings (as saved in the file)
scene.frame_start = 1; scene.frame_end = 250; scene.frame_set(0)
scene.render.engine = 'CYCLES'
scene.render.resolution_percentage = 50
scene.render.dither_intensity = 0.0
scene.cycles.use_denoising = False
scene.cycles.samples = 128
scene.cycles.sampling_pattern = 'TABULATED_SOBOL'
scene.cycles.light_sampling_threshold = 0.0
scene.cycles.use_adaptive_sampling = False
scene.cycles.use_light_tree = False
scene.cycles.blur_glossy = 0.0
scene.cycles.sample_clamp_indirect = 0.0
scene.view_settings.view_transform = 'Standard'
bpy.context.view_layer.update()

# ---- added for rendering (the .blend has no active camera and no usable light): camera, sun
cam_auto = bpy.data.cameras.new('AutoCamera')
cam_auto.lens = 50.0
cam_auto.sensor_width = 36.0
cam_auto.clip_end = 1000.0
ob_auto_camera = bpy.data.objects.new('AutoCamera', cam_auto)
scene.collection.objects.link(ob_auto_camera)
ob_auto_camera.location = (8.78818, -4.76721, 9.17703)
ob_auto_camera.rotation_euler = (1.09748, -7.21219e-08, 0.694738)
scene.camera = ob_auto_camera
light_auto_sun = bpy.data.lights.new('AutoSun', 'SUN')
light_auto_sun.energy = 3.0
light_auto_sun.angle = 0.0523599
ob_auto_sun = bpy.data.objects.new('AutoSun', light_auto_sun)
scene.collection.objects.link(ob_auto_sun)
ob_auto_sun.rotation_euler = (0.872665, 0.174533, 0.523599)
bpy.context.view_layer.update()
